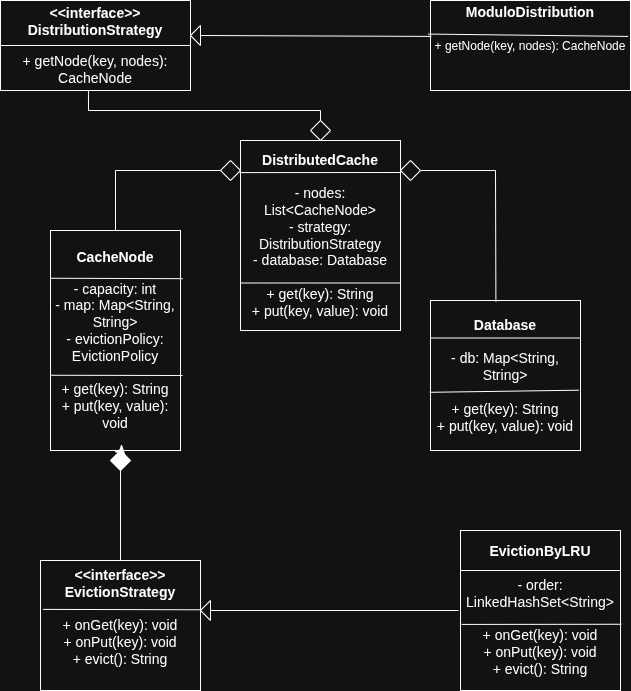

The diagram above was exported from draw.io. Its source (the exported page's mxGraphModel, read from the mxfile embedded in the PNG):
<mxGraphModel dx="1348" dy="879" grid="1" gridSize="10" guides="1" tooltips="1" connect="1" arrows="1" fold="1" page="1" pageScale="1" pageWidth="850" pageHeight="1100" math="0" shadow="0">
  <root>
    <mxCell id="0" />
    <mxCell id="1" parent="0" />
    <mxCell id="1CGtBSlDu5VWEHX7ERZ9-1" parent="1" style="rounded=0;whiteSpace=wrap;html=1;" value="&lt;div&gt;&lt;font style=&quot;font-size: 14px;&quot;&gt;&lt;b style=&quot;&quot;&gt;&amp;lt;&amp;lt;interface&amp;gt;&amp;gt;&lt;/b&gt;&lt;/font&gt;&lt;/div&gt;&lt;font style=&quot;font-size: 14px;&quot;&gt;&lt;b style=&quot;&quot;&gt;DistributionStrategy&lt;/b&gt;&lt;/font&gt;&lt;div&gt;&lt;span style=&quot;color: rgba(0, 0, 0, 0); font-family: monospace; font-size: 0px; text-align: start; text-wrap-mode: nowrap;&quot;&gt;%3CmxGraphModel%3E%3Croot%3E%3CmxCell%20id%3D%220%22%2F%3E%3CmxCell%20id%3D%221%22%20parent%3D%220%22%2F%3E%3CmxCell%20id%3D%222%22%20edge%3D%221%22%20parent%3D%221%22%20style%3D%22endArrow%3Dnone%3Bhtml%3D1%3Brounded%3D0%3BfontSize%3D12%3BstartSize%3D8%3BendSize%3D8%3Bcurved%3D1%3BentryX%3D1%3BentryY%3D0.75%3BentryDx%3D0%3BentryDy%3D0%3BexitX%3D0%3BexitY%3D0.75%3BexitDx%3D0%3BexitDy%3D0%3B%22%20value%3D%22%22%3E%3CmxGeometry%20height%3D%2250%22%20relative%3D%221%22%20width%3D%2250%22%20as%3D%22geometry%22%3E%3CmxPoint%20x%3D%22360%22%20y%3D%22313%22%20as%3D%22sourcePoint%22%2F%3E%3CmxPoint%20x%3D%22520%22%20y%3D%22313%22%20as%3D%22targetPoint%22%2F%3E%3C%2FmxGeometry%3E%3C%2FmxCell%3E%3C%2Froot%3E%3C%2FmxGraphModel%3E&lt;/span&gt;&lt;span style=&quot;color: rgba(0, 0, 0, 0); font-family: monospace; font-size: 0px; text-align: start; text-wrap-mode: nowrap; background-color: transparent;&quot;&gt;%3CmxGraphModel%3E%3Croot%3E%3CmxCell%20id%3D%220%22%2F%3E%3CmxCell%20id%3D%221%22%20parent%3D%220%22%2F%3E%3CmxCell%20id%3D%222%22%20edge%3D%221%22%20parent%3D%221%22%20style%3D%22endArrow%3Dnone%3Bhtml%3D1%3Brounded%3D0%3BfontSize%3D12%3BstartSize%3D8%3BendSize%3D8%3Bcurved%3D1%3BexitX%3D-0.004%3BexitY%3D0.169%3BexitDx%3D0%3BexitDy%3D0%3BexitPerimeter%3D0%3B%22%20value%3D%22%22%3E%3CmxGeometry%20height%3D%2250%22%20relative%3D%221%22%20width%3D%2250%22%20as%3D%22geometry%22%3E%3CmxPoint%20x%3D%22359%22%20y%3D%22202%22%20as%3D%22sourcePoint%22%2F%3E%3CmxPoint%20x%3D%22520%22%20y%3D%22202%22%20as%3D%22targetPoint%22%2F%3E%3C%2FmxGeometry%3E%3C%2FmxCell%3E%3C%2Froot%3E%3C%2FmxGraphModel%3E&lt;/span&gt;&lt;span style=&quot;background-color: transparent; text-wrap-mode: nowrap; color: rgba(0, 0, 0, 0); font-family: monospace; font-size: 0px; text-align: start;&quot;&gt;%3CmxGraphModel%3E%3Croot%3E%3CmxCell%20id%3D%220%22%2F%3E%3CmxCell%20id%3D%221%22%20parent%3D%220%22%2F%3E%3CmxCell%20id%3D%222%22%20edge%3D%221%22%20parent%3D%221%22%20style%3D%22endArrow%3Dnone%3Bhtml%3D1%3Brounded%3D0%3BfontSize%3D12%3BstartSize%3D8%3BendSize%3D8%3Bcurved%3D1%3BentryX%3D1%3BentryY%3D0.75%3BentryDx%3D0%3BentryDy%3D0%3BexitX%3D0%3BexitY%3D0.75%3BexitDx%3D0%3BexitDy%3D0%3B%22%20value%3D%22%22%3E%3CmxGeometry%20height%3D%2250%22%20relative%3D%221%22%20width%3D%2250%22%20as%3D%22geometry%22%3E%3CmxPoint%20x%3D%22360%22%20y%3D%22313%22%20as%3D%22sourcePoint%22%2F%3E%3CmxPoint%20x%3D%22520%22%20y%3D%22313%22%20as%3D%22targetPoint%22%2F%3E%3C%2FmxGeometry%3E%3C%2FmxCell%3E%3C%2Froot%3E%3C%2FmxGraphModel%3E&lt;/span&gt;&lt;span style=&quot;background-color: transparent; text-wrap-mode: nowrap; color: rgba(0, 0, 0, 0); font-family: monospace; font-size: 0px; text-align: start;&quot;&gt;%3CmxGraphModel%3E%3Croot%3E%3CmxCell%20id%3D%220%22%2F%3E%3CmxCell%20id%3D%221%22%20parent%3D%220%22%2F%3E%3CmxCell%20id%3D%222%22%20edge%3D%221%22%20parent%3D%221%22%20style%3D%22endArrow%3Dnone%3Bhtml%3D1%3Brounded%3D0%3BfontSize%3D12%3BstartSize%3D8%3BendSize%3D8%3Bcurved%3D1%3BentryX%3D1%3BentryY%3D0.75%3BentryDx%3D0%3BentryDy%3D0%3BexitX%3D0%3BexitY%3D0.75%3BexitDx%3D0%3BexitDy%3D0%3B%22%20value%3D%22%22%3E%3CmxGeometry%20height%3D%2250%22%20relative%3D%221%22%20width%3D%2250%22%20as%3D%22geometry%22%3E%3CmxPoint%20x%3D%22360%22%20y%3D%22313%22%20as%3D%22sourcePoint%22%2F%3E%3CmxPoint%20x%3D%22520%22%20y%3D%22313%22%20as%3D%22targetPoint%22%2F%3E%3C%2FmxGeometry%3E%3C%2FmxCell%3E%3C%2Froot%3E%3C%2FmxGraphModel%3E&lt;/span&gt;&lt;/div&gt;&lt;div&gt;&lt;div&gt;&lt;font style=&quot;font-size: 14px;&quot;&gt;+ getNode(key, nodes): CacheNode&lt;b style=&quot;&quot;&gt;&lt;/b&gt;&lt;/font&gt;&lt;/div&gt;&lt;/div&gt;" vertex="1">
      <mxGeometry height="90" width="190" x="120" y="30" as="geometry" />
    </mxCell>
    <mxCell id="1CGtBSlDu5VWEHX7ERZ9-2" parent="1" style="rounded=0;whiteSpace=wrap;html=1;" value="&lt;font style=&quot;font-size: 14px;&quot;&gt;&lt;b&gt;Database&lt;/b&gt;&lt;/font&gt;&lt;div&gt;&lt;font style=&quot;font-size: 14px;&quot;&gt;&lt;b&gt;&lt;br&gt;&lt;/b&gt;&lt;/font&gt;&lt;/div&gt;&lt;div&gt;&lt;font style=&quot;font-size: 14px;&quot;&gt;- db: Map&amp;lt;String, String&amp;gt;&lt;br&gt;&lt;br&gt;+ get(key): String&lt;br&gt;+ put(key, value): void&lt;b&gt;&lt;/b&gt;&lt;/font&gt;&lt;/div&gt;" vertex="1">
      <mxGeometry height="150" width="150" x="550" y="330" as="geometry" />
    </mxCell>
    <mxCell id="1CGtBSlDu5VWEHX7ERZ9-3" parent="1" style="rounded=0;whiteSpace=wrap;html=1;" value="&lt;font style=&quot;font-size: 14px;&quot;&gt;&lt;b&gt;CacheNode&lt;/b&gt;&lt;/font&gt;&lt;div&gt;&lt;br&gt;&lt;/div&gt;&lt;div&gt;&lt;font style=&quot;font-size: 14px;&quot;&gt;- capacity: int&lt;br&gt;- map: Map&amp;lt;String, String&amp;gt;&lt;br&gt;- evictionPolicy: EvictionPolicy&lt;br&gt;&lt;br&gt;+ get(key): String&lt;br&gt;+ put(key, value): void&lt;b&gt;&lt;/b&gt;&lt;/font&gt;&lt;/div&gt;" vertex="1">
      <mxGeometry height="220" width="130" x="170" y="260" as="geometry" />
    </mxCell>
    <mxCell id="1CGtBSlDu5VWEHX7ERZ9-4" parent="1" style="rounded=0;whiteSpace=wrap;html=1;" value="&lt;font style=&quot;font-size: 14px;&quot;&gt;&lt;b&gt;DistributedCache&lt;/b&gt;&lt;/font&gt;&lt;div&gt;&lt;font style=&quot;font-size: 14px;&quot;&gt;&lt;b&gt;&lt;br&gt;&lt;/b&gt;&lt;/font&gt;&lt;/div&gt;&lt;div&gt;&lt;font style=&quot;font-size: 14px;&quot;&gt;- nodes: List&amp;lt;CacheNode&amp;gt;&lt;br&gt;- strategy: DistributionStrategy&lt;br&gt;- database: Database&lt;br&gt;&lt;br&gt;+ get(key): String&lt;br&gt;+ put(key, value): void&lt;b&gt;&lt;/b&gt;&lt;/font&gt;&lt;/div&gt;" vertex="1">
      <mxGeometry height="190" width="160" x="360" y="170" as="geometry" />
    </mxCell>
    <mxCell id="1CGtBSlDu5VWEHX7ERZ9-5" parent="1" style="rounded=0;whiteSpace=wrap;html=1;" value="&lt;font style=&quot;font-size: 14px;&quot;&gt;&lt;b style=&quot;&quot;&gt;ModuloDistribution&lt;/b&gt;&lt;/font&gt;&lt;div&gt;&lt;span style=&quot;font-size: 14px;&quot;&gt;&lt;b&gt;&lt;br&gt;&lt;/b&gt;&lt;/span&gt;&lt;/div&gt;&lt;div&gt;+ getNode(key, nodes): CacheNode&lt;span style=&quot;font-size: 14px;&quot;&gt;&lt;b&gt;&lt;br&gt;&lt;/b&gt;&lt;/span&gt;&lt;div&gt;&lt;span style=&quot;font-size: 14px;&quot;&gt;&lt;b&gt;&lt;br&gt;&lt;/b&gt;&lt;/span&gt;&lt;div&gt;&lt;font style=&quot;font-size: 14px;&quot;&gt;&lt;span style=&quot;color: rgba(0, 0, 0, 0); font-family: monospace; font-size: 0px; text-align: start; text-wrap-mode: nowrap;&quot;&gt;%3CmxGraphModel%3E%3Croot%3E%3CmxCell%20id%3D%220%22%2F%3E%3CmxCell%20id%3D%221%22%20parent%3D%220%22%2F%3E%3CmxCell%20id%3D%222%22%20edge%3D%221%22%20parent%3D%221%22%20style%3D%22endArrow%3Dnone%3Bhtml%3D1%3Brounded%3D0%3BfontSize%3D12%3BstartSize%3D8%3BendSize%3D8%3Bcurved%3D1%3BexitX%3D-0.004%3BexitY%3D0.169%3BexitDx%3D0%3BexitDy%3D0%3BexitPerimeter%3D0%3B%22%20value%3D%22%22%3E%3CmxGeometry%20height%3D%2250%22%20relative%3D%221%22%20width%3D%2250%22%20as%3D%22geometry%22%3E%3CmxPoint%20x%3D%22359%22%20y%3D%22202%22%20as%3D%22sourcePoint%22%2F%3E%3CmxPoint%20x%3D%22520%22%20y%3D%22202%22%20as%3D%22targetPoint%22%2F%3E%3C%2FmxGeometry%3E%3C%2FmxCell%3E%3C%2Froot%3E%3C%2FmxGraphModel%3E&lt;/span&gt;&lt;b style=&quot;&quot;&gt;&lt;/b&gt;&lt;/font&gt;&lt;/div&gt;&lt;/div&gt;&lt;/div&gt;" vertex="1">
      <mxGeometry height="90" width="200" x="550" y="30" as="geometry" />
    </mxCell>
    <mxCell id="1CGtBSlDu5VWEHX7ERZ9-6" parent="1" style="rounded=0;whiteSpace=wrap;html=1;" value="" vertex="1">
      <mxGeometry width="120" x="370" y="420" as="geometry" />
    </mxCell>
    <mxCell id="1CGtBSlDu5VWEHX7ERZ9-8" parent="1" style="rounded=0;whiteSpace=wrap;html=1;" value="&lt;div&gt;&lt;font style=&quot;font-size: 14px;&quot;&gt;&lt;b&gt;&amp;lt;&amp;lt;interface&amp;gt;&amp;gt;&lt;/b&gt;&lt;/font&gt;&lt;/div&gt;&lt;font style=&quot;font-size: 14px;&quot;&gt;&lt;b&gt;EvictionStrategy&lt;/b&gt;&lt;/font&gt;&lt;div&gt;&lt;span style=&quot;font-size: 14px;&quot;&gt;&lt;b&gt;&lt;br&gt;&lt;/b&gt;&lt;/span&gt;&lt;div&gt;&lt;font style=&quot;font-size: 14px;&quot;&gt;+ onGet(key): void&lt;br&gt;+ onPut(key): void&lt;br&gt;+ evict(): String&lt;b&gt;&lt;/b&gt;&lt;/font&gt;&lt;/div&gt;&lt;div&gt;&lt;font style=&quot;font-size: 14px;&quot;&gt;&lt;b&gt;&lt;br&gt;&lt;/b&gt;&lt;/font&gt;&lt;/div&gt;&lt;/div&gt;" vertex="1">
      <mxGeometry height="130" width="160" x="160" y="590" as="geometry" />
    </mxCell>
    <mxCell id="1CGtBSlDu5VWEHX7ERZ9-10" parent="1" style="rounded=0;whiteSpace=wrap;html=1;" value="&lt;font style=&quot;font-size: 14px;&quot;&gt;&lt;b&gt;EvictionByLRU&lt;/b&gt;&lt;/font&gt;&lt;div&gt;&lt;font style=&quot;font-size: 14px;&quot;&gt;&lt;b&gt;&lt;br&gt;&lt;/b&gt;&lt;/font&gt;&lt;/div&gt;&lt;div&gt;&lt;font style=&quot;font-size: 14px;&quot;&gt;- order: LinkedHashSet&amp;lt;String&amp;gt;&lt;br&gt;&lt;br&gt;&lt;/font&gt;&lt;/div&gt;&lt;div&gt;&lt;font style=&quot;font-size: 14px;&quot;&gt;+ onGet(key): void&lt;br&gt;+ onPut(key): void&lt;br&gt;+ evict(): String&lt;b&gt;&lt;/b&gt;&lt;/font&gt;&lt;/div&gt;" vertex="1">
      <mxGeometry height="160" width="160" x="580" y="560" as="geometry" />
    </mxCell>
    <mxCell id="1CGtBSlDu5VWEHX7ERZ9-12" parent="1" style="rhombus;whiteSpace=wrap;html=1;rounded=0;" value="" vertex="1">
      <mxGeometry height="20" width="20" x="340" y="190" as="geometry" />
    </mxCell>
    <mxCell id="1CGtBSlDu5VWEHX7ERZ9-14" edge="1" parent="1" source="1CGtBSlDu5VWEHX7ERZ9-3" style="endArrow=none;html=1;rounded=0;exitX=0.5;exitY=0;exitDx=0;exitDy=0;entryX=0;entryY=0.5;entryDx=0;entryDy=0;" target="1CGtBSlDu5VWEHX7ERZ9-12" value="">
      <mxGeometry height="50" relative="1" width="50" as="geometry">
        <Array as="points">
          <mxPoint x="235" y="200" />
        </Array>
        <mxPoint x="400" y="480" as="sourcePoint" />
        <mxPoint x="320" y="200" as="targetPoint" />
      </mxGeometry>
    </mxCell>
    <mxCell id="1CGtBSlDu5VWEHX7ERZ9-16" edge="1" parent="1" source="1CGtBSlDu5VWEHX7ERZ9-2" style="endArrow=none;html=1;rounded=0;exitX=0.436;exitY=0.008;exitDx=0;exitDy=0;exitPerimeter=0;" value="">
      <mxGeometry height="50" relative="1" width="50" as="geometry">
        <Array as="points">
          <mxPoint x="615" y="200" />
        </Array>
        <mxPoint x="610" y="380" as="sourcePoint" />
        <mxPoint x="540" y="200" as="targetPoint" />
      </mxGeometry>
    </mxCell>
    <mxCell id="1CGtBSlDu5VWEHX7ERZ9-17" parent="1" style="rhombus;whiteSpace=wrap;html=1;rounded=0;" value="" vertex="1">
      <mxGeometry height="20" width="20" x="520" y="190" as="geometry" />
    </mxCell>
    <mxCell id="1CGtBSlDu5VWEHX7ERZ9-18" edge="1" parent="1" source="1CGtBSlDu5VWEHX7ERZ9-1" style="endArrow=none;html=1;rounded=0;entryX=0.5;entryY=0;entryDx=0;entryDy=0;exitX=0.463;exitY=1.007;exitDx=0;exitDy=0;exitPerimeter=0;" target="1CGtBSlDu5VWEHX7ERZ9-4" value="">
      <mxGeometry height="50" relative="1" width="50" as="geometry">
        <Array as="points">
          <mxPoint x="208" y="140" />
          <mxPoint x="440" y="140" />
        </Array>
        <mxPoint x="200" y="102" as="sourcePoint" />
        <mxPoint x="480" y="430" as="targetPoint" />
      </mxGeometry>
    </mxCell>
    <mxCell id="1CGtBSlDu5VWEHX7ERZ9-19" parent="1" style="rhombus;whiteSpace=wrap;html=1;rounded=0;" value="" vertex="1">
      <mxGeometry height="20" width="20" x="430" y="150" as="geometry" />
    </mxCell>
    <mxCell id="1CGtBSlDu5VWEHX7ERZ9-22" edge="1" parent="1" source="1CGtBSlDu5VWEHX7ERZ9-23" style="endArrow=none;html=1;rounded=0;exitX=0.5;exitY=0;exitDx=0;exitDy=0;entryX=0.25;entryY=1;entryDx=0;entryDy=0;" target="1CGtBSlDu5VWEHX7ERZ9-3" value="">
      <mxGeometry height="50" relative="1" width="50" as="geometry">
        <mxPoint x="430" y="480" as="sourcePoint" />
        <mxPoint x="480" y="430" as="targetPoint" />
      </mxGeometry>
    </mxCell>
    <mxCell id="1CGtBSlDu5VWEHX7ERZ9-24" edge="1" parent="1" source="1CGtBSlDu5VWEHX7ERZ9-8" style="endArrow=none;html=1;rounded=0;exitX=0.5;exitY=0;exitDx=0;exitDy=0;" value="">
      <mxGeometry height="50" relative="1" width="50" as="geometry">
        <mxPoint x="230" y="490" as="sourcePoint" />
        <mxPoint x="240" y="500" as="targetPoint" />
      </mxGeometry>
    </mxCell>
    <mxCell id="1CGtBSlDu5VWEHX7ERZ9-23" parent="1" style="rhombus;whiteSpace=wrap;html=1;rounded=0;fillColor=light-dark(#FFFFFF,#FFFFFF);" value="" vertex="1">
      <mxGeometry height="20" width="20" x="230" y="480" as="geometry" />
    </mxCell>
    <mxCell id="1CGtBSlDu5VWEHX7ERZ9-28" edge="1" parent="1" source="1CGtBSlDu5VWEHX7ERZ9-26" style="endArrow=none;html=1;rounded=0;" value="">
      <mxGeometry height="50" relative="1" width="50" as="geometry">
        <Array as="points" />
        <mxPoint x="323" y="640" as="sourcePoint" />
        <mxPoint x="578" y="640" as="targetPoint" />
      </mxGeometry>
    </mxCell>
    <mxCell id="1CGtBSlDu5VWEHX7ERZ9-29" parent="1" style="triangle;whiteSpace=wrap;html=1;rounded=0;direction=west;" value="" vertex="1">
      <mxGeometry height="20" width="10" x="310" y="55" as="geometry" />
    </mxCell>
    <mxCell id="1CGtBSlDu5VWEHX7ERZ9-31" edge="1" parent="1" source="1CGtBSlDu5VWEHX7ERZ9-29" style="endArrow=none;html=1;rounded=0;exitX=0;exitY=0.5;exitDx=0;exitDy=0;entryX=0.004;entryY=0.399;entryDx=0;entryDy=0;entryPerimeter=0;" target="1CGtBSlDu5VWEHX7ERZ9-5" value="">
      <mxGeometry height="50" relative="1" width="50" as="geometry">
        <mxPoint x="330" y="70" as="sourcePoint" />
        <mxPoint x="549" y="70" as="targetPoint" />
      </mxGeometry>
    </mxCell>
    <mxCell id="f4rohh9POOebEyNlkM8w-1" edge="1" parent="1" source="1CGtBSlDu5VWEHX7ERZ9-4" style="endArrow=none;html=1;rounded=0;fontSize=12;startSize=8;endSize=8;curved=1;entryX=1;entryY=0.75;entryDx=0;entryDy=0;exitX=0;exitY=0.75;exitDx=0;exitDy=0;" target="1CGtBSlDu5VWEHX7ERZ9-4" value="">
      <mxGeometry height="50" relative="1" width="50" as="geometry">
        <mxPoint x="430" y="520" as="sourcePoint" />
        <mxPoint x="480" y="470" as="targetPoint" />
      </mxGeometry>
    </mxCell>
    <mxCell id="f4rohh9POOebEyNlkM8w-2" edge="1" parent="1" source="1CGtBSlDu5VWEHX7ERZ9-4" style="endArrow=none;html=1;rounded=0;fontSize=12;startSize=8;endSize=8;curved=1;exitX=-0.004;exitY=0.169;exitDx=0;exitDy=0;exitPerimeter=0;" value="">
      <mxGeometry height="50" relative="1" width="50" as="geometry">
        <mxPoint x="400" y="199.5" as="sourcePoint" />
        <mxPoint x="520" y="202" as="targetPoint" />
      </mxGeometry>
    </mxCell>
    <mxCell id="f4rohh9POOebEyNlkM8w-3" edge="1" parent="1" source="1CGtBSlDu5VWEHX7ERZ9-3" style="endArrow=none;html=1;rounded=0;fontSize=12;startSize=8;endSize=8;curved=1;exitX=0.006;exitY=0.658;exitDx=0;exitDy=0;exitPerimeter=0;" value="">
      <mxGeometry height="50" relative="1" width="50" as="geometry">
        <Array as="points" />
        <mxPoint x="210" y="400" as="sourcePoint" />
        <mxPoint x="302" y="405" as="targetPoint" />
      </mxGeometry>
    </mxCell>
    <mxCell id="f4rohh9POOebEyNlkM8w-4" edge="1" parent="1" source="1CGtBSlDu5VWEHX7ERZ9-3" style="endArrow=none;html=1;rounded=0;fontSize=12;startSize=8;endSize=8;curved=1;exitX=0;exitY=0.217;exitDx=0;exitDy=0;exitPerimeter=0;entryX=1.017;entryY=0.219;entryDx=0;entryDy=0;entryPerimeter=0;" target="1CGtBSlDu5VWEHX7ERZ9-3" value="">
      <mxGeometry height="50" relative="1" width="50" as="geometry">
        <mxPoint x="220" y="300" as="sourcePoint" />
        <mxPoint x="300" y="300" as="targetPoint" />
      </mxGeometry>
    </mxCell>
    <mxCell id="f4rohh9POOebEyNlkM8w-5" edge="1" parent="1" source="1CGtBSlDu5VWEHX7ERZ9-3" style="edgeStyle=none;curved=1;rounded=0;orthogonalLoop=1;jettySize=auto;html=1;exitX=1;exitY=0;exitDx=0;exitDy=0;fontSize=12;startSize=8;endSize=8;" target="1CGtBSlDu5VWEHX7ERZ9-3">
      <mxGeometry relative="1" as="geometry" />
    </mxCell>
    <mxCell id="f4rohh9POOebEyNlkM8w-6" edge="1" parent="1" source="1CGtBSlDu5VWEHX7ERZ9-1" style="endArrow=none;html=1;rounded=0;fontSize=12;startSize=8;endSize=8;curved=1;exitX=0;exitY=0.5;exitDx=0;exitDy=0;" value="">
      <mxGeometry height="50" relative="1" width="50" as="geometry">
        <Array as="points" />
        <mxPoint x="350" y="90" as="sourcePoint" />
        <mxPoint x="310" y="75" as="targetPoint" />
      </mxGeometry>
    </mxCell>
    <mxCell id="f4rohh9POOebEyNlkM8w-9" edge="1" parent="1" source="1CGtBSlDu5VWEHX7ERZ9-5" style="endArrow=none;html=1;rounded=0;fontSize=12;startSize=8;endSize=8;curved=1;entryX=0.988;entryY=0.399;entryDx=0;entryDy=0;exitX=-0.011;exitY=0.373;exitDx=0;exitDy=0;exitPerimeter=0;entryPerimeter=0;" target="1CGtBSlDu5VWEHX7ERZ9-5" value="">
      <mxGeometry height="50" relative="1" width="50" as="geometry">
        <mxPoint x="730" y="210" as="sourcePoint" />
        <mxPoint x="890" y="210" as="targetPoint" />
      </mxGeometry>
    </mxCell>
    <mxCell id="f4rohh9POOebEyNlkM8w-10" edge="1" parent="1" source="1CGtBSlDu5VWEHX7ERZ9-23" style="edgeStyle=none;curved=1;rounded=0;orthogonalLoop=1;jettySize=auto;html=1;exitX=0.5;exitY=0;exitDx=0;exitDy=0;entryX=1;entryY=0;entryDx=0;entryDy=0;fontSize=12;startSize=8;endSize=8;" target="1CGtBSlDu5VWEHX7ERZ9-23">
      <mxGeometry relative="1" as="geometry" />
    </mxCell>
    <mxCell id="f4rohh9POOebEyNlkM8w-11" edge="1" parent="1" style="endArrow=none;html=1;rounded=0;" target="1CGtBSlDu5VWEHX7ERZ9-26" value="">
      <mxGeometry height="50" relative="1" width="50" as="geometry">
        <Array as="points" />
        <mxPoint x="323" y="640" as="sourcePoint" />
        <mxPoint x="578" y="640" as="targetPoint" />
      </mxGeometry>
    </mxCell>
    <mxCell id="1CGtBSlDu5VWEHX7ERZ9-26" parent="1" style="triangle;whiteSpace=wrap;html=1;rounded=0;direction=west;" value="" vertex="1">
      <mxGeometry height="20" width="10" x="320" y="630" as="geometry" />
    </mxCell>
    <mxCell id="f4rohh9POOebEyNlkM8w-12" edge="1" parent="1" source="1CGtBSlDu5VWEHX7ERZ9-2" style="endArrow=none;html=1;rounded=0;fontSize=12;startSize=8;endSize=8;curved=1;exitX=0;exitY=0.25;exitDx=0;exitDy=0;entryX=1;entryY=0.25;entryDx=0;entryDy=0;" target="1CGtBSlDu5VWEHX7ERZ9-2" value="">
      <mxGeometry height="50" relative="1" width="50" as="geometry">
        <mxPoint x="440" y="450" as="sourcePoint" />
        <mxPoint x="601" y="450" as="targetPoint" />
      </mxGeometry>
    </mxCell>
    <mxCell id="f4rohh9POOebEyNlkM8w-13" edge="1" parent="1" source="1CGtBSlDu5VWEHX7ERZ9-10" style="endArrow=none;html=1;rounded=0;fontSize=12;startSize=8;endSize=8;curved=1;exitX=0;exitY=0.25;exitDx=0;exitDy=0;entryX=1;entryY=0.25;entryDx=0;entryDy=0;" target="1CGtBSlDu5VWEHX7ERZ9-10" value="">
      <mxGeometry height="50" relative="1" width="50" as="geometry">
        <mxPoint x="740" y="450" as="sourcePoint" />
        <mxPoint x="901" y="450" as="targetPoint" />
      </mxGeometry>
    </mxCell>
    <mxCell id="f4rohh9POOebEyNlkM8w-14" edge="1" parent="1" source="1CGtBSlDu5VWEHX7ERZ9-8" style="endArrow=none;html=1;rounded=0;fontSize=12;startSize=8;endSize=8;curved=1;exitX=0.016;exitY=0.376;exitDx=0;exitDy=0;exitPerimeter=0;entryX=1.001;entryY=0.379;entryDx=0;entryDy=0;entryPerimeter=0;" target="1CGtBSlDu5VWEHX7ERZ9-8" value="">
      <mxGeometry height="50" relative="1" width="50" as="geometry">
        <mxPoint x="500" y="860" as="sourcePoint" />
        <mxPoint x="661" y="860" as="targetPoint" />
      </mxGeometry>
    </mxCell>
    <mxCell id="f4rohh9POOebEyNlkM8w-15" edge="1" parent="1" source="1CGtBSlDu5VWEHX7ERZ9-10" style="endArrow=none;html=1;rounded=0;fontSize=12;startSize=8;endSize=8;curved=1;exitX=0.007;exitY=0.587;exitDx=0;exitDy=0;exitPerimeter=0;entryX=1.005;entryY=0.586;entryDx=0;entryDy=0;entryPerimeter=0;" target="1CGtBSlDu5VWEHX7ERZ9-10" value="">
      <mxGeometry height="50" relative="1" width="50" as="geometry">
        <mxPoint x="700" y="810" as="sourcePoint" />
        <mxPoint x="861" y="810" as="targetPoint" />
      </mxGeometry>
    </mxCell>
    <mxCell id="f4rohh9POOebEyNlkM8w-16" edge="1" parent="1" source="1CGtBSlDu5VWEHX7ERZ9-2" style="endArrow=none;html=1;rounded=0;fontSize=12;startSize=8;endSize=8;curved=1;exitX=-0.005;exitY=0.612;exitDx=0;exitDy=0;exitPerimeter=0;entryX=0.99;entryY=0.598;entryDx=0;entryDy=0;entryPerimeter=0;" target="1CGtBSlDu5VWEHX7ERZ9-2" value="">
      <mxGeometry height="50" relative="1" width="50" as="geometry">
        <mxPoint x="750" y="440" as="sourcePoint" />
        <mxPoint x="911" y="440" as="targetPoint" />
      </mxGeometry>
    </mxCell>
  </root>
</mxGraphModel>